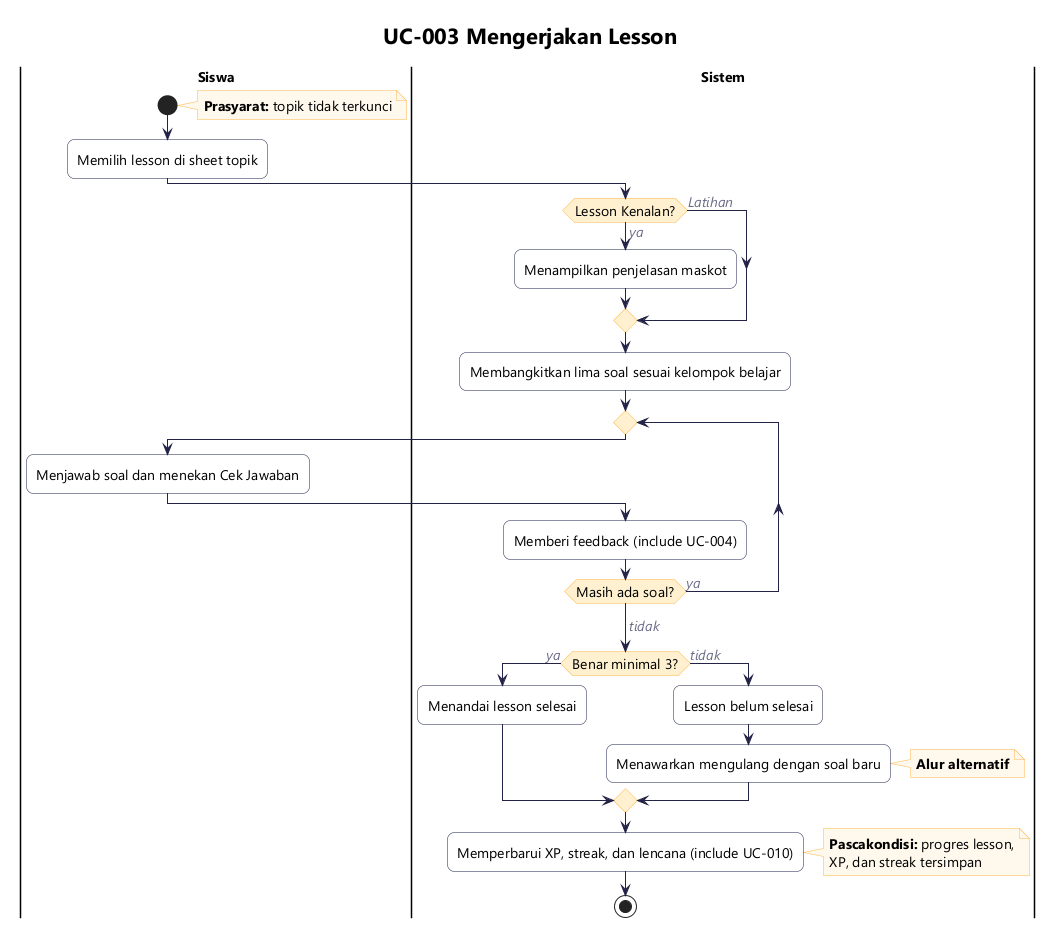

The diagram above was rendered by PlantUML. Its source (embedded in the PNG):
@startuml ucs-003-lesson
!include _gaya.iuml
title UC-003 Mengerjakan Lesson

|Siswa|
start
note right
  **Prasyarat:** topik tidak terkunci
end note
:Memilih lesson di sheet topik;
|Sistem|
if (Lesson Kenalan?) then (ya)
  :Menampilkan penjelasan maskot;
else (Latihan)
endif
:Membangkitkan lima soal sesuai kelompok belajar;
repeat
  |Siswa|
  :Menjawab soal dan menekan Cek Jawaban;
  |Sistem|
  :Memberi feedback (include UC-004);
repeat while (Masih ada soal?) is (ya)
->tidak;
if (Benar minimal 3?) then (ya)
  :Menandai lesson selesai;
else (tidak)
  :Lesson belum selesai;
  :Menawarkan mengulang dengan soal baru;
  note right: **Alur alternatif**
endif
:Memperbarui XP, streak, dan lencana (include UC-010);
note right
  **Pascakondisi:** progres lesson,
  XP, dan streak tersimpan
end note
stop
@enduml